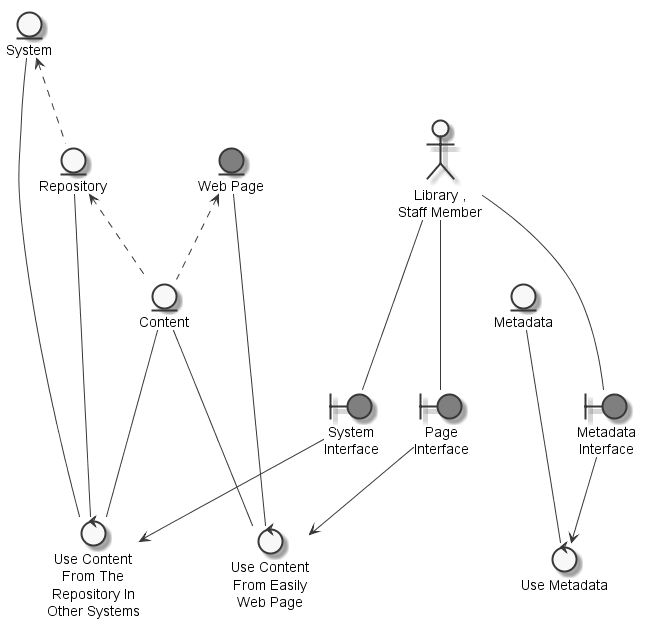

The diagram above was rendered by PlantUML. Its source (embedded in the PNG):
@startuml
	skinparam defaultTextAlignment center
	skinparam monochrome true

	entity "Repository" as thingrepository
	entity "System" as thingothersystem
	entity "Content" as thingcontent
	entity "Web Page" as thingwebpage #grey
	entity "Metadata" as thingmetadata
	actor "Library ,\nStaff Member" as actorlibrarystaffmember
	boundary "System\nInterface" as thingsysteminterface #grey
	boundary "Page\nInterface" as thingpageinterface #grey
	boundary "Metadata\nInterface" as thingmetadatainterface #grey
	control "Use Content\nFrom The\nRepository In\nOther Systems" as controlusecontentrepository
	control "Use Content\nFrom Easily\nWeb Page" as controlusecontentwebpage
	control "Use Metadata" as controlusemetadata

	thingothersystem <.. thingrepository
	thingrepository <.. thingcontent
	thingwebpage <.. thingcontent
	actorlibrarystaffmember --- thingsysteminterface
	actorlibrarystaffmember --- thingpageinterface
	actorlibrarystaffmember --- thingmetadatainterface
	thingcontent --- controlusecontentrepository
	thingrepository --- controlusecontentrepository
	thingothersystem --- controlusecontentrepository
	thingsysteminterface --> controlusecontentrepository
	thingwebpage --- controlusecontentwebpage
	thingpageinterface --> controlusecontentwebpage
	thingcontent --- controlusecontentwebpage
	thingmetadata --- controlusemetadata
	thingmetadatainterface --> controlusemetadata

@enduml